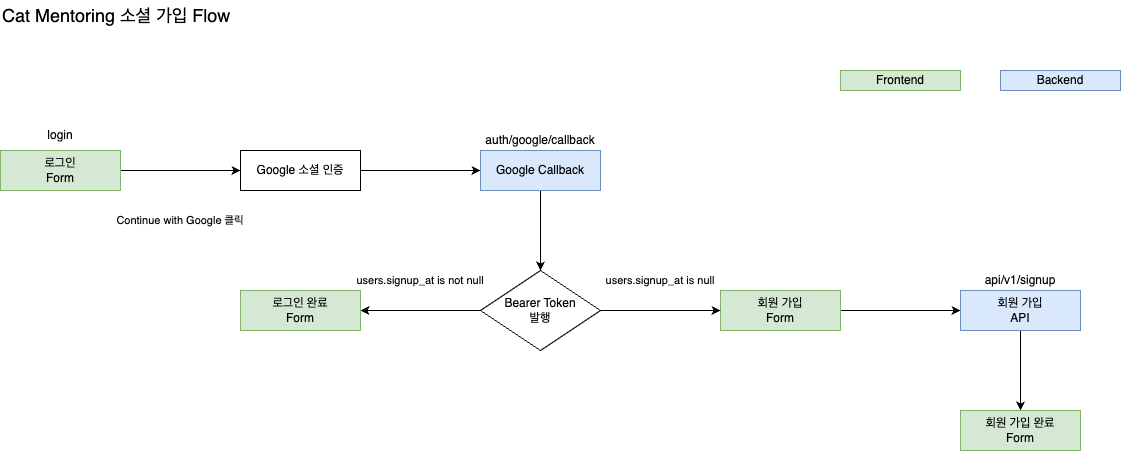

The diagram above was exported from draw.io. Its source (the exported page's mxGraphModel, read from the mxfile embedded in the PNG):
<mxGraphModel dx="1434" dy="1356" grid="1" gridSize="10" guides="1" tooltips="1" connect="1" arrows="1" fold="1" page="1" pageScale="1" pageWidth="1169" pageHeight="827" math="0" shadow="0">
  <root>
    <mxCell id="0" />
    <mxCell id="1" parent="0" />
    <mxCell id="fnJJX2_J9EN5786Y7l1h-1" value="&lt;font style=&quot;font-size: 18px;&quot;&gt;Cat Mentoring 소셜 가입 Flow&lt;/font&gt;" style="text;html=1;align=left;verticalAlign=middle;whiteSpace=wrap;rounded=0;" vertex="1" parent="1">
      <mxGeometry x="40" y="50" width="240" height="30" as="geometry" />
    </mxCell>
    <mxCell id="fnJJX2_J9EN5786Y7l1h-5" style="edgeStyle=orthogonalEdgeStyle;rounded=0;orthogonalLoop=1;jettySize=auto;html=1;entryX=0;entryY=0.5;entryDx=0;entryDy=0;" edge="1" parent="1" source="fnJJX2_J9EN5786Y7l1h-3" target="fnJJX2_J9EN5786Y7l1h-4">
      <mxGeometry relative="1" as="geometry" />
    </mxCell>
    <mxCell id="fnJJX2_J9EN5786Y7l1h-3" value="로그인&lt;div&gt;Form&lt;/div&gt;" style="rounded=0;whiteSpace=wrap;html=1;fillColor=#d5e8d4;strokeColor=#82b366;" vertex="1" parent="1">
      <mxGeometry x="40" y="200" width="120" height="40" as="geometry" />
    </mxCell>
    <mxCell id="fnJJX2_J9EN5786Y7l1h-9" style="edgeStyle=orthogonalEdgeStyle;rounded=0;orthogonalLoop=1;jettySize=auto;html=1;" edge="1" parent="1" source="fnJJX2_J9EN5786Y7l1h-4" target="fnJJX2_J9EN5786Y7l1h-7">
      <mxGeometry relative="1" as="geometry" />
    </mxCell>
    <mxCell id="fnJJX2_J9EN5786Y7l1h-4" value="Google 소셜 인증" style="rounded=0;whiteSpace=wrap;html=1;" vertex="1" parent="1">
      <mxGeometry x="280" y="200" width="120" height="40" as="geometry" />
    </mxCell>
    <mxCell id="fnJJX2_J9EN5786Y7l1h-19" style="edgeStyle=orthogonalEdgeStyle;rounded=0;orthogonalLoop=1;jettySize=auto;html=1;entryX=0.5;entryY=0;entryDx=0;entryDy=0;" edge="1" parent="1" source="fnJJX2_J9EN5786Y7l1h-7" target="fnJJX2_J9EN5786Y7l1h-18">
      <mxGeometry relative="1" as="geometry" />
    </mxCell>
    <mxCell id="fnJJX2_J9EN5786Y7l1h-7" value="Google Callback" style="rounded=0;whiteSpace=wrap;html=1;fillColor=#dae8fc;strokeColor=#6c8ebf;" vertex="1" parent="1">
      <mxGeometry x="520" y="200" width="120" height="40" as="geometry" />
    </mxCell>
    <mxCell id="fnJJX2_J9EN5786Y7l1h-8" value="login" style="text;html=1;align=center;verticalAlign=middle;whiteSpace=wrap;rounded=0;" vertex="1" parent="1">
      <mxGeometry x="40" y="170" width="120" height="30" as="geometry" />
    </mxCell>
    <mxCell id="fnJJX2_J9EN5786Y7l1h-10" value="auth/google/callback" style="text;html=1;align=center;verticalAlign=middle;whiteSpace=wrap;rounded=0;" vertex="1" parent="1">
      <mxGeometry x="520" y="180" width="120" height="20" as="geometry" />
    </mxCell>
    <mxCell id="fnJJX2_J9EN5786Y7l1h-25" style="edgeStyle=orthogonalEdgeStyle;rounded=0;orthogonalLoop=1;jettySize=auto;html=1;entryX=0;entryY=0.5;entryDx=0;entryDy=0;" edge="1" parent="1" source="fnJJX2_J9EN5786Y7l1h-14" target="fnJJX2_J9EN5786Y7l1h-24">
      <mxGeometry relative="1" as="geometry" />
    </mxCell>
    <mxCell id="fnJJX2_J9EN5786Y7l1h-14" value="회원 가입&lt;div&gt;Form&lt;/div&gt;" style="rounded=0;whiteSpace=wrap;html=1;fillColor=#d5e8d4;strokeColor=#82b366;" vertex="1" parent="1">
      <mxGeometry x="760" y="340" width="120" height="40" as="geometry" />
    </mxCell>
    <mxCell id="fnJJX2_J9EN5786Y7l1h-16" value="api/v1/signup" style="text;html=1;align=center;verticalAlign=middle;whiteSpace=wrap;rounded=0;" vertex="1" parent="1">
      <mxGeometry x="1000" y="320" width="120" height="20" as="geometry" />
    </mxCell>
    <mxCell id="fnJJX2_J9EN5786Y7l1h-22" style="edgeStyle=orthogonalEdgeStyle;rounded=0;orthogonalLoop=1;jettySize=auto;html=1;" edge="1" parent="1" source="fnJJX2_J9EN5786Y7l1h-18" target="fnJJX2_J9EN5786Y7l1h-14">
      <mxGeometry relative="1" as="geometry" />
    </mxCell>
    <mxCell id="fnJJX2_J9EN5786Y7l1h-31" style="edgeStyle=orthogonalEdgeStyle;rounded=0;orthogonalLoop=1;jettySize=auto;html=1;entryX=1;entryY=0.5;entryDx=0;entryDy=0;" edge="1" parent="1" source="fnJJX2_J9EN5786Y7l1h-18" target="fnJJX2_J9EN5786Y7l1h-30">
      <mxGeometry relative="1" as="geometry" />
    </mxCell>
    <mxCell id="fnJJX2_J9EN5786Y7l1h-18" value="Bearer Token&lt;div&gt;발행&lt;/div&gt;" style="rhombus;whiteSpace=wrap;html=1;" vertex="1" parent="1">
      <mxGeometry x="520" y="320" width="120" height="80" as="geometry" />
    </mxCell>
    <mxCell id="fnJJX2_J9EN5786Y7l1h-20" value="&lt;span style=&quot;font-size: 11px; text-wrap: nowrap; background-color: rgb(255, 255, 255);&quot;&gt;Continue with Google 클릭&lt;/span&gt;" style="text;html=1;align=center;verticalAlign=middle;whiteSpace=wrap;rounded=0;" vertex="1" parent="1">
      <mxGeometry x="160" y="260" width="120" height="20" as="geometry" />
    </mxCell>
    <mxCell id="fnJJX2_J9EN5786Y7l1h-21" value="Frontend" style="rounded=0;whiteSpace=wrap;html=1;fillColor=#d5e8d4;strokeColor=#82b366;" vertex="1" parent="1">
      <mxGeometry x="880" y="120" width="120" height="20" as="geometry" />
    </mxCell>
    <mxCell id="fnJJX2_J9EN5786Y7l1h-23" value="Backend" style="rounded=0;whiteSpace=wrap;html=1;fillColor=#dae8fc;strokeColor=#6c8ebf;" vertex="1" parent="1">
      <mxGeometry x="1040" y="120" width="120" height="20" as="geometry" />
    </mxCell>
    <mxCell id="fnJJX2_J9EN5786Y7l1h-29" style="edgeStyle=orthogonalEdgeStyle;rounded=0;orthogonalLoop=1;jettySize=auto;html=1;" edge="1" parent="1" source="fnJJX2_J9EN5786Y7l1h-24" target="fnJJX2_J9EN5786Y7l1h-28">
      <mxGeometry relative="1" as="geometry" />
    </mxCell>
    <mxCell id="fnJJX2_J9EN5786Y7l1h-24" value="회원 가입&lt;div&gt;API&lt;/div&gt;" style="rounded=0;whiteSpace=wrap;html=1;fillColor=#dae8fc;strokeColor=#6c8ebf;" vertex="1" parent="1">
      <mxGeometry x="1000" y="340" width="120" height="40" as="geometry" />
    </mxCell>
    <mxCell id="fnJJX2_J9EN5786Y7l1h-26" value="&lt;span style=&quot;font-size: 11px; text-wrap: nowrap; background-color: rgb(255, 255, 255);&quot;&gt;users.&lt;/span&gt;&lt;span style=&quot;font-size: 11px; text-wrap: nowrap;&quot;&gt;signup_at is null&lt;/span&gt;" style="text;html=1;align=center;verticalAlign=middle;whiteSpace=wrap;rounded=0;" vertex="1" parent="1">
      <mxGeometry x="640" y="320" width="120" height="20" as="geometry" />
    </mxCell>
    <mxCell id="fnJJX2_J9EN5786Y7l1h-27" value="&lt;span style=&quot;font-size: 11px; text-wrap: nowrap; background-color: rgb(255, 255, 255);&quot;&gt;users.&lt;/span&gt;&lt;span style=&quot;font-size: 11px; text-wrap: nowrap;&quot;&gt;signup_at is not null&lt;/span&gt;" style="text;html=1;align=center;verticalAlign=middle;whiteSpace=wrap;rounded=0;" vertex="1" parent="1">
      <mxGeometry x="400" y="320" width="120" height="20" as="geometry" />
    </mxCell>
    <mxCell id="fnJJX2_J9EN5786Y7l1h-28" value="회원 가입 완료&lt;div&gt;Form&lt;/div&gt;" style="rounded=0;whiteSpace=wrap;html=1;fillColor=#d5e8d4;strokeColor=#82b366;" vertex="1" parent="1">
      <mxGeometry x="1000" y="460" width="120" height="40" as="geometry" />
    </mxCell>
    <mxCell id="fnJJX2_J9EN5786Y7l1h-30" value="로그인 완료&lt;div&gt;Form&lt;/div&gt;" style="rounded=0;whiteSpace=wrap;html=1;fillColor=#d5e8d4;strokeColor=#82b366;" vertex="1" parent="1">
      <mxGeometry x="280" y="340" width="120" height="40" as="geometry" />
    </mxCell>
  </root>
</mxGraphModel>